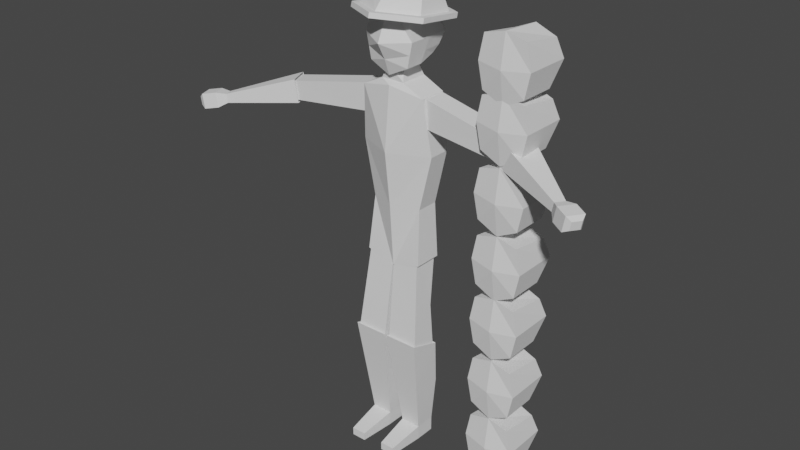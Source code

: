# Source: Personagem.blend  (saved by Blender 2.91.10; exported with 4.5.12 LTS)
import bpy
from mathutils import Matrix  # noqa: F401  (used for matrix-valued properties, if any)

bpy.ops.wm.read_factory_settings(use_empty=True)
scene = bpy.context.scene
scene.name = 'Scene'

# ---- collections
col_collection = bpy.data.collections.new('Collection'); scene.collection.children.link(col_collection)

# ---- world
world_world = bpy.data.worlds.new('World'); scene.world = world_world
world_world.use_nodes = True; world_world.node_tree.nodes.clear()
_N = world_world.node_tree.nodes; _L = world_world.node_tree.links
n0 = _N.new('ShaderNodeOutputWorld'); n0.name = 'World Output'; n0.location = (300, 300)
n1 = _N.new('ShaderNodeBackground'); n1.name = 'Background'; n1.location = (10, 300)
n1.inputs[0].default_value = (0.05088, 0.05088, 0.05088, 1.0)
_L.new(n1.outputs[0], n0.inputs[0])
n0.is_active_output = True
world_world.color = (0.05088, 0.05088, 0.05088)
world_world.use_sun_shadow = False
world_world.sun_shadow_jitter_overblur = 0.0

# ---- meshes
me_cube_001 = bpy.data.meshes.new('Cube.001')
me_cube_001.from_pydata([(0.0, 1.0, 8.431), (0.0, -1.616, 8.431), (1.064, -1.0, 8.524), (0.9949, 1.0, 8.524), (0.8543, -1.0, 7.524), (0.8543, -1.0, 9.548), (0.7851, 0.5337, 7.727), (0.7851, 0.7902, 9.17), (0.0, 0.5337, 7.307), (0.0, 0.7902, 9.52), (0.0, -1.0, 7.105), (0.0, -1.0, 9.758), (0.5, -0.8012, 6.862), (0.4, -0.6331, 7.365), (0.5, 0.4014, 6.862), (0.4, 0.1669, 7.365), (0.0, 0.4014, 6.887), (0.0, 0.1669, 7.411), (0.0, -0.8012, 6.862), (0.0, -0.8506, 7.365), (1.391, -0.8012, 6.429), (1.391, 0.4014, 6.429), (0.0, -1.011, 6.726), (0.0, 0.584, 6.726), (1.258, -0.8012, -0.5036), (1.258, 0.4014, -0.5036), (0.0, -0.8012, -0.8299), (0.0, 0.4014, -0.8299), (0.0, -1.268, 4.118), (0.0, -0.9923, 1.807), (1.63, 0.4014, 4.118), (1.106, 0.4014, 1.807), (0.0, 1.174, 1.807), (0.0, 1.174, 4.118), (1.63, -0.5226, 4.118), (1.106, -0.5643, 1.807), (5.124, -0.8252, 4.893), (1.475, -0.6179, 5.244), (5.582, 0.08798, 4.806), (1.475, 0.3574, 5.244), (5.265, -0.8252, 5.633), (1.384, -0.6179, 6.407), (5.723, 0.08798, 5.545), (1.384, 0.3574, 6.407), (4.824, -0.8836, 4.82), (5.414, 0.2129, 4.711), (5.004, -0.8836, 5.761), (5.594, 0.2129, 5.651), (7.793, -1.988, 4.423), (7.997, -1.581, 4.384), (7.864, -1.988, 4.791), (8.068, -1.581, 4.752), (0.1121, -1.214, -4.046), (0.02689, -0.8088, -0.8417), (0.1121, -0.04171, -4.451), (0.02689, 0.444, -0.6601), (1.45, -1.214, -4.046), (1.135, -0.7192, -0.002405), (1.45, -0.04171, -4.451), (1.125, 0.4167, 0.1792), (0.2407, -1.231, -4.2), (0.2407, -0.2009, -4.527), (1.321, -1.231, -4.2), (1.321, -0.2009, -4.527), (0.05742, -1.321, -3.878), (0.05742, 0.05849, -4.316), (1.505, -1.321, -3.878), (1.505, 0.05849, -4.316), (0.3453, -0.6357, -8.305), (0.3453, 0.2359, -8.305), (1.217, -0.6357, -8.305), (1.217, 0.2359, -8.305), (0.3453, -0.6357, -8.921), (0.3453, 0.2359, -8.921), (1.217, -0.6357, -8.921), (1.217, 0.2359, -8.921), (0.4679, -2.174, -8.585), (1.094, -2.174, -8.585), (0.4679, -2.174, -8.921), (1.094, -2.174, -8.921), (8.383, -1.624, 4.185), (8.044, -2.299, 4.249), (8.499, -1.624, 4.796), (8.161, -2.299, 4.86), (8.894, -1.889, 4.087), (8.555, -2.564, 4.152), (9.01, -1.889, 4.698), (8.672, -2.564, 4.763), (8.988, -2.113, 4.209), (8.8, -2.489, 4.245), (9.053, -2.113, 4.55), (8.865, -2.489, 4.586), (0.89, 0.7669, 8.024), (0.9592, -1.0, 8.024), (0.0, -1.249, 7.768), (0.0, 0.7669, 7.768), (0.8543, -0.2331, 7.524), (0.8543, -0.1049, 9.42), (1.064, 0.0, 8.524), (0.0, -0.1049, 9.699), (0.0, -0.2331, 7.105), (0.9592, -0.1166, 8.024), (0.0, 1.735, 9.036), (0.0, -2.116, 9.477), (1.672, -1.153, 9.367), (1.672, 0.7721, 9.146), (1.401, -0.94, 9.545), (0.0, -1.758, 9.639), (1.401, 0.6658, 9.361), (0.0, 1.484, 9.267), (1.672, -1.1, 9.564), (0.0, -2.062, 9.674), (1.672, 0.8256, 9.343), (0.0, 1.788, 9.232), (0.0, 1.106, 10.04), (0.0, -1.139, 10.3), (1.166, -0.5725, 10.23), (1.166, 0.5394, 10.11), (0.0, 0.5399, 10.31), (0.0, -0.5059, 10.43), (0.8201, -0.242, 10.4), (0.8201, 0.276, 10.34), (0.07015, -1.015, -2.469), (0.07015, -0.01728, -2.585), (1.316, -0.06687, -2.538), (1.32, -1.009, -2.375), (0.2014, 0.3126, -6.311), (0.2014, -0.9783, -6.092), (1.361, -0.9783, -6.092), (1.361, 0.3126, -6.311)], [], [(0, 9, 7, 3), (98, 97, 5, 2), (95, 0, 3, 92), (100, 96, 4, 10), (101, 98, 2, 93), (97, 99, 11, 5), (2, 5, 11, 1), (93, 2, 1, 94), (16, 17, 15, 14), (14, 15, 13, 12), (16, 14, 21, 23), (15, 17, 19, 13), (12, 13, 19, 18), (32, 31, 25, 27), (14, 12, 20, 21), (12, 18, 22, 20), (27, 25, 24, 26), (31, 35, 24, 25), (35, 29, 26, 24), (20, 22, 28, 34), (34, 28, 29, 35), (21, 20, 34, 30), (30, 34, 35, 31), (23, 21, 30, 33), (33, 30, 31, 32), (36, 37, 39, 38), (38, 39, 43, 42), (42, 43, 41, 40), (40, 41, 37, 36), (36, 38, 45, 44), (43, 39, 37, 41), (47, 46, 50, 51), (42, 40, 46, 47), (40, 36, 44, 46), (38, 42, 47, 45), (50, 48, 81, 83), (44, 45, 49, 48), (46, 44, 48, 50), (45, 47, 51, 49), (122, 53, 55, 123), (123, 55, 59, 124), (124, 59, 57, 125), (125, 57, 53, 122), (58, 56, 62, 63), (59, 55, 53, 57), (63, 62, 66, 67), (56, 52, 60, 62), (54, 58, 63, 61), (52, 54, 61, 60), (127, 126, 69, 68), (60, 61, 65, 64), (62, 60, 64, 66), (61, 63, 67, 65), (70, 68, 76, 77), (128, 127, 68, 70), (126, 129, 71, 69), (129, 128, 70, 71), (73, 75, 74, 72), (69, 71, 75, 73), (71, 70, 74, 75), (68, 69, 73, 72), (77, 76, 78, 79), (68, 72, 78, 76), (74, 70, 77, 79), (72, 74, 79, 78), (83, 81, 85, 87), (49, 51, 82, 80), (51, 50, 83, 82), (48, 49, 80, 81), (84, 86, 90, 88), (80, 82, 86, 84), (82, 83, 87, 86), (81, 80, 84, 85), (88, 90, 91, 89), (86, 87, 91, 90), (85, 84, 88, 89), (87, 85, 89, 91), (4, 93, 94, 10), (96, 101, 93, 4), (8, 95, 92, 6), (6, 92, 101, 96), (7, 9, 99, 97), (92, 3, 98, 101), (8, 6, 96, 100), (3, 7, 97, 98), (104, 103, 102, 105), (106, 108, 117, 116), (105, 102, 113, 112), (103, 104, 110, 111), (104, 105, 112, 110), (106, 107, 111, 110), (108, 106, 110, 112), (109, 108, 112, 113), (116, 117, 121, 120), (108, 109, 114, 117), (107, 106, 116, 115), (120, 121, 118, 119), (117, 114, 118, 121), (115, 116, 120, 119), (56, 125, 122, 52), (58, 124, 125, 56), (54, 123, 124, 58), (52, 122, 123, 54), (67, 66, 128, 129), (65, 67, 129, 126), (66, 64, 127, 128), (64, 65, 126, 127)])
_uv = me_cube_001.uv_layers.new(name='UVMap')
_uv.uv.foreach_set('vector', [0.8615, 0.8754, 0.8615, 0.9531, 0.8054, 0.9296, 0.7914, 0.8839, 0.7363, 0.4229, 0.7438, 0.3593, 0.8076, 0.3502, 0.8076, 0.423, 0.8578, 0.8282, 0.8615, 0.8754, 0.7914, 0.8839, 0.7955, 0.8482, 0.9944, 0.05469, 0.9328, 0.05496, 0.9328, 0.0002618, 0.9944, 0.0, 0.7445, 0.4587, 0.7363, 0.4229, 0.8076, 0.423, 0.8075, 0.4588, 0.6972, 0.8908, 0.7603, 0.8921, 0.7603, 0.9561, 0.6979, 0.9551, 0.5791, 0.8581, 0.5938, 0.7853, 0.6539, 0.7708, 0.6463, 0.867, 0.5865, 0.8938, 0.5791, 0.8581, 0.6463, 0.867, 0.6508, 0.9132, 0.1214, 0.5501, 0.1202, 0.5876, 0.0919, 0.5852, 0.08606, 0.5494, 0.8076, 0.3502, 0.8434, 0.3669, 0.8434, 0.424, 0.8076, 0.436, 0.1214, 0.5501, 0.08606, 0.5494, 0.0222, 0.5206, 0.1229, 0.5385, 0.08866, 0.69, 0.1174, 0.6898, 0.1174, 0.7619, 0.08901, 0.7469, 0.1989, 0.03628, 0.208, 0.0, 0.2334, 0.0008087, 0.234, 0.03653, 0.1176, 0.1875, 0.03168, 0.1905, 0.01568, 0.02607, 0.1037, 0.0, 1.0, 0.2194, 1.0, 0.3049, 0.9328, 0.3033, 0.9328, 0.2178, 0.1989, 0.03628, 0.234, 0.03653, 0.2314, 0.04681, 0.1363, 0.06669, 0.1229, 0.9775, 0.1229, 0.8873, 0.2087, 0.8875, 0.2087, 0.9777, 0.5791, 0.3299, 0.648, 0.3299, 0.665, 0.4945, 0.5792, 0.4945, 0.1592, 0.3955, 0.2316, 0.3973, 0.234, 0.5847, 0.1456, 0.5608, 0.1363, 0.06669, 0.2314, 0.04681, 0.2282, 0.2334, 0.1229, 0.2305, 0.1229, 0.2305, 0.2282, 0.2334, 0.2316, 0.3973, 0.1592, 0.3955, 0.5792, 1.431e-06, 0.665, 0.0, 0.6452, 0.1645, 0.5793, 0.1645, 0.5793, 0.1645, 0.6452, 0.1645, 0.648, 0.3299, 0.5791, 0.3299, 0.1229, 0.5385, 0.0222, 0.5206, 0.0, 0.3564, 0.1229, 0.3522, 0.1229, 0.3522, 0.0, 0.3564, 0.03168, 0.1905, 0.1176, 0.1875, 0.5111, 0.942, 0.5088, 0.6818, 0.5782, 0.6772, 0.5782, 0.97, 0.8791, 0.3156, 0.8527, 0.02251, 0.9328, 0.0, 0.9328, 0.3151, 0.5781, 0.3617, 0.5781, 0.6772, 0.5088, 0.6733, 0.5112, 0.3911, 0.401, 0.6369, 0.401, 0.9174, 0.321, 0.8952, 0.3473, 0.6365, 0.6539, 0.8469, 0.656, 0.7739, 0.6701, 0.7708, 0.6701, 0.8598, 0.234, 0.9995, 0.234, 0.9164, 0.3035, 0.9163, 0.3035, 0.9995, 0.212, 0.8873, 0.1229, 0.8873, 0.1581, 0.6655, 0.1907, 0.6664, 0.4771, 0.8784, 0.4749, 0.8057, 0.4893, 0.7934, 0.4893, 0.882, 0.6701, 0.8334, 0.6701, 0.7797, 0.6894, 0.7708, 0.6894, 0.839, 0.8729, 0.855, 0.8729, 0.8013, 0.8847, 0.7955, 0.8847, 0.8638, 0.9235, 0.5726, 0.8967, 0.5726, 0.8878, 0.5491, 0.9321, 0.5491, 0.08866, 0.891, 0.0, 0.891, 0.02607, 0.6685, 0.05847, 0.6676, 0.9534, 0.7965, 0.885, 0.7965, 0.8967, 0.5726, 0.9235, 0.5726, 0.4749, 0.9607, 0.4066, 0.9607, 0.4334, 0.7593, 0.4601, 0.7593, 0.2342, 0.7777, 0.234, 0.6607, 0.321, 0.6365, 0.3058, 0.7769, 0.703, 0.6864, 0.7045, 0.549, 0.7862, 0.4945, 0.7914, 0.689, 0.8375, 0.1421, 0.8527, 0.3381, 0.7734, 0.3172, 0.7695, 0.147, 0.885, 0.6249, 0.885, 0.7955, 0.8028, 0.7426, 0.797, 0.6261, 0.8527, 0.006677, 0.7667, 0.02714, 0.7666, 0.01594, 0.842, 0.0, 0.0008496, 0.8995, 0.07006, 0.891, 0.07006, 0.9792, 0.0, 0.9794, 0.4749, 0.7804, 0.4749, 0.7033, 0.4943, 0.6902, 0.4943, 0.7934, 0.885, 0.5047, 0.7914, 0.5132, 0.7996, 0.5014, 0.8752, 0.4945, 0.8615, 0.8909, 0.8615, 0.7955, 0.8729, 0.8048, 0.8729, 0.8819, 0.2344, 0.8911, 0.321, 0.9091, 0.3103, 0.9163, 0.2345, 0.9025, 0.3141, 0.1574, 0.4066, 0.1703, 0.4053, 0.3129, 0.3432, 0.3147, 0.212, 0.675, 0.212, 0.5979, 0.2317, 0.5847, 0.2317, 0.6879, 0.08866, 0.676, 0.08866, 0.5997, 0.1117, 0.5876, 0.1117, 0.6898, 0.08866, 0.849, 0.08866, 0.7726, 0.106, 0.7619, 0.106, 0.8642, 0.9328, 0.1098, 0.9944, 0.1098, 0.9819, 0.2178, 0.9376, 0.2178, 0.7512, 0.1568, 0.6697, 0.1568, 0.6745, 0.0, 0.7357, 0.0, 0.5011, 0.5478, 0.4193, 0.5478, 0.4286, 0.4056, 0.4901, 0.4056, 0.5791, 0.1915, 0.4866, 0.2045, 0.5157, 0.04721, 0.5778, 0.04902, 0.9472, 0.9684, 0.885, 0.9684, 0.885, 0.9063, 0.9472, 0.9063, 0.4901, 0.4056, 0.4286, 0.4056, 0.4286, 0.3617, 0.4901, 0.3617, 0.5778, 0.04902, 0.5157, 0.04721, 0.517, 0.003338, 0.5791, 0.005149, 0.3432, 0.3147, 0.4053, 0.3129, 0.4066, 0.3567, 0.3445, 0.3586, 0.8316, 0.436, 0.8316, 0.48, 0.8076, 0.4802, 0.8076, 0.4362, 0.3432, 0.3147, 0.3445, 0.3586, 0.2347, 0.3622, 0.234, 0.3383, 0.517, 0.003338, 0.5157, 0.04721, 0.4066, 0.02393, 0.4073, 0.0, 0.9472, 0.9063, 0.885, 0.9063, 0.8938, 0.7965, 0.9385, 0.7965, 0.9321, 0.5491, 0.8878, 0.5491, 0.8877, 0.5092, 0.9321, 0.5092, 0.4601, 0.7593, 0.4334, 0.7593, 0.4246, 0.7295, 0.4689, 0.7295, 0.1907, 0.6664, 0.1581, 0.6655, 0.148, 0.6367, 0.202, 0.6383, 0.05847, 0.6676, 0.02607, 0.6685, 0.01603, 0.6431, 0.06981, 0.6415, 0.3532, 0.6188, 0.3532, 0.5751, 0.3692, 0.5856, 0.3692, 0.61, 0.4689, 0.7295, 0.4246, 0.7295, 0.4242, 0.6902, 0.4685, 0.6902, 0.202, 0.6383, 0.148, 0.6367, 0.1493, 0.5952, 0.2033, 0.5968, 0.06981, 0.6415, 0.01603, 0.6431, 0.0156, 0.6021, 0.06939, 0.6005, 0.3692, 0.61, 0.3692, 0.5856, 0.396, 0.5832, 0.396, 0.6076, 0.2033, 0.5968, 0.1493, 0.5952, 0.1621, 0.5847, 0.1921, 0.5856, 0.06939, 0.6005, 0.0156, 0.6021, 0.02635, 0.5885, 0.05631, 0.5876, 0.9321, 0.5092, 0.8877, 0.5092, 0.8976, 0.4945, 0.9223, 0.4945, 0.5938, 0.9295, 0.5865, 0.8938, 0.6508, 0.9132, 0.6539, 0.9598, 0.7528, 0.4945, 0.7445, 0.4587, 0.8075, 0.4588, 0.8075, 0.4945, 0.8545, 0.7955, 0.8578, 0.8282, 0.7955, 0.8482, 0.7999, 0.8269, 0.6981, 0.4801, 0.6815, 0.4587, 0.7445, 0.4587, 0.7528, 0.4945, 0.7002, 0.8258, 0.7591, 0.8275, 0.7603, 0.8921, 0.6972, 0.8908, 0.6815, 0.4587, 0.665, 0.4229, 0.7363, 0.4229, 0.7445, 0.4587, 0.9941, 0.1095, 0.9374, 0.1098, 0.9328, 0.05496, 0.9944, 0.05469, 0.665, 0.4229, 0.6799, 0.3771, 0.7438, 0.3593, 0.7363, 0.4229, 0.3532, 0.5682, 0.234, 0.6365, 0.234, 0.3622, 0.3532, 0.4311, 0.3532, 0.4775, 0.3532, 0.3622, 0.4046, 0.377, 0.4046, 0.4569, 0.4943, 0.8182, 0.4943, 0.6902, 0.5083, 0.6905, 0.5083, 0.8186, 0.106, 0.8676, 0.106, 0.7619, 0.1201, 0.7632, 0.1201, 0.8688, 0.2263, 0.6879, 0.2263, 0.8261, 0.212, 0.8283, 0.212, 0.6901, 0.6781, 0.5756, 0.5791, 0.5164, 0.5791, 0.4945, 0.6972, 0.5643, 0.6781, 0.6908, 0.6781, 0.5756, 0.6972, 0.5643, 0.6972, 0.7024, 0.5791, 0.7489, 0.6781, 0.6908, 0.6972, 0.7024, 0.5791, 0.7708, 0.8527, 0.4356, 0.8527, 0.3558, 0.8791, 0.3759, 0.8791, 0.4131, 0.992, 0.3156, 0.992, 0.4231, 0.9371, 0.4157, 0.938, 0.3275, 0.354, 0.5659, 0.3532, 0.4775, 0.4024, 0.5001, 0.4024, 0.5751, 0.8791, 0.4131, 0.8791, 0.3759, 0.9371, 0.3573, 0.9371, 0.4323, 0.8527, 0.3558, 0.9351, 0.3156, 0.9371, 0.3573, 0.8791, 0.3759, 0.9351, 0.4767, 0.8527, 0.4356, 0.8791, 0.4131, 0.9371, 0.4323, 0.885, 0.5047, 0.885, 0.6249, 0.797, 0.6261, 0.7914, 0.5132, 0.8527, 0.006677, 0.8375, 0.1421, 0.7695, 0.147, 0.7667, 0.02714, 0.6972, 0.8193, 0.703, 0.6864, 0.7914, 0.689, 0.7914, 0.8258, 0.2344, 0.8911, 0.2342, 0.7777, 0.3058, 0.7769, 0.321, 0.9091, 0.5568, 0.3333, 0.4575, 0.3617, 0.4866, 0.2045, 0.5791, 0.1915, 0.5088, 0.6902, 0.4066, 0.6902, 0.4193, 0.5478, 0.5011, 0.5478, 0.7666, 0.3135, 0.665, 0.3135, 0.6697, 0.1568, 0.7512, 0.1568, 0.2851, 0.0, 0.3844, 0.02831, 0.4066, 0.1703, 0.3141, 0.1574])
me_cube_001.use_remesh_fix_poles = True
me_cube_001.use_remesh_preserve_attributes = False
me_cube_001.use_mirror_vertex_groups = False
me_cube_001.update()
me_cube_002 = bpy.data.meshes.new('Cube.002')
me_cube_002.from_pydata([(0.0, 1.0, 6.229), (0.0, -1.21, 6.229), (1.064, -1.0, 6.322), (1.064, 1.0, 6.322), (0.8543, -1.0, 5.322), (0.8543, -1.0, 7.346), (0.8543, 0.5337, 5.322), (0.8543, 0.7902, 7.089), (0.0, 0.5337, 4.903), (0.0, 0.7902, 7.439), (0.0, -1.0, 4.903), (0.0, -1.0, 7.555), (0.0, 1.0, 3.502), (0.0, -1.21, 3.502), (1.064, -1.0, 3.595), (1.064, 1.0, 3.595), (0.8543, -1.0, 2.595), (0.8543, -1.0, 4.618), (0.8543, 0.5337, 2.595), (0.8543, 0.7902, 4.362), (0.0, 0.5337, 2.176), (0.0, 0.7902, 4.712), (0.0, -1.0, 2.176), (0.0, -1.0, 4.828), (0.0, 1.0, 0.8242), (0.0, -1.21, 0.8242), (1.064, -1.0, 0.9174), (1.064, 1.0, 0.9174), (0.8543, -1.0, -0.08259), (0.8543, -1.0, 1.941), (0.8543, 0.5337, -0.08259), (0.8543, 0.7902, 1.684), (0.0, 0.5337, -0.5022), (0.0, 0.7902, 2.034), (0.0, -1.0, -0.5022), (0.0, -1.0, 2.151), (0.0, 1.0, -1.771), (0.0, -1.21, -1.771), (1.064, -1.0, -1.678), (1.064, 1.0, -1.678), (0.8543, -1.0, -2.678), (0.8543, -1.0, -0.6544), (0.8543, 0.5337, -2.678), (0.8543, 0.7902, -0.9109), (0.0, 0.5337, -3.097), (0.0, 0.7902, -0.5612), (0.0, -1.0, -3.097), (0.0, -1.0, -0.4446), (0.0, 1.0, -4.498), (0.0, -1.21, -4.498), (1.064, -1.0, -4.405), (1.064, 1.0, -4.405), (0.8543, -1.0, -5.405), (0.8543, -1.0, -3.382), (0.8543, 0.5337, -5.405), (0.8543, 0.7902, -3.638), (0.0, 0.5337, -5.824), (0.0, 0.7902, -3.288), (0.0, -1.0, -5.824), (0.0, -1.0, -3.172), (0.0, 1.0, -7.176), (0.0, -1.21, -7.176), (1.064, -1.0, -7.083), (1.064, 1.0, -7.083), (0.8543, -1.0, -8.083), (0.8543, -1.0, -6.059), (0.8543, 0.5337, -8.083), (0.8543, 0.7902, -6.316), (0.0, 0.5337, -8.502), (0.0, 0.7902, -5.966), (0.0, -1.0, -8.502), (0.0, -1.0, -5.849), (0.0, 1.0, 8.431), (0.0, -1.21, 8.431), (1.064, -1.0, 8.524), (1.064, 1.0, 8.524), (0.8543, -1.0, 7.524), (0.8543, -1.0, 9.548), (0.8543, 0.5337, 7.524), (0.8543, 0.7902, 9.291), (0.0, 0.5337, 7.105), (0.0, 0.7902, 9.641), (0.0, -1.0, 7.105), (0.0, -1.0, 9.758)], [], [(0, 9, 7, 3), (3, 7, 5, 2), (8, 0, 3, 6), (8, 6, 4, 10), (6, 3, 2, 4), (7, 9, 11, 5), (2, 5, 11, 1), (4, 2, 1, 10), (12, 21, 19, 15), (15, 19, 17, 14), (20, 12, 15, 18), (20, 18, 16, 22), (18, 15, 14, 16), (19, 21, 23, 17), (14, 17, 23, 13), (16, 14, 13, 22), (24, 33, 31, 27), (27, 31, 29, 26), (32, 24, 27, 30), (32, 30, 28, 34), (30, 27, 26, 28), (31, 33, 35, 29), (26, 29, 35, 25), (28, 26, 25, 34), (36, 45, 43, 39), (39, 43, 41, 38), (44, 36, 39, 42), (44, 42, 40, 46), (42, 39, 38, 40), (43, 45, 47, 41), (38, 41, 47, 37), (40, 38, 37, 46), (48, 57, 55, 51), (51, 55, 53, 50), (56, 48, 51, 54), (56, 54, 52, 58), (54, 51, 50, 52), (55, 57, 59, 53), (50, 53, 59, 49), (52, 50, 49, 58), (60, 69, 67, 63), (63, 67, 65, 62), (68, 60, 63, 66), (68, 66, 64, 70), (66, 63, 62, 64), (67, 69, 71, 65), (62, 65, 71, 61), (64, 62, 61, 70), (72, 81, 79, 75), (75, 79, 77, 74), (80, 72, 75, 78), (80, 78, 76, 82), (78, 75, 74, 76), (79, 81, 83, 77), (74, 77, 83, 73), (76, 74, 73, 82)])
_uv = me_cube_002.uv_layers.new(name='UVMap')
_uv.uv.foreach_set('vector', [0.5, 0.375, 0.625, 0.375, 0.625, 0.5, 0.5, 0.5, 0.5, 0.5, 0.625, 0.5, 0.625, 0.75, 0.5, 0.75, 0.375, 0.375, 0.5, 0.375, 0.5, 0.5, 0.375, 0.5, 0.25, 0.5, 0.375, 0.5, 0.375, 0.75, 0.25, 0.75, 0.375, 0.5, 0.5, 0.5, 0.5, 0.75, 0.375, 0.75, 0.625, 0.5, 0.75, 0.5, 0.75, 0.75, 0.625, 0.75, 0.5, 0.75, 0.625, 0.75, 0.625, 0.875, 0.5, 0.875, 0.375, 0.75, 0.5, 0.75, 0.5, 0.875, 0.375, 0.875, 0.5, 0.375, 0.625, 0.375, 0.625, 0.5, 0.5, 0.5, 0.5, 0.5, 0.625, 0.5, 0.625, 0.75, 0.5, 0.75, 0.375, 0.375, 0.5, 0.375, 0.5, 0.5, 0.375, 0.5, 0.25, 0.5, 0.375, 0.5, 0.375, 0.75, 0.25, 0.75, 0.375, 0.5, 0.5, 0.5, 0.5, 0.75, 0.375, 0.75, 0.625, 0.5, 0.75, 0.5, 0.75, 0.75, 0.625, 0.75, 0.5, 0.75, 0.625, 0.75, 0.625, 0.875, 0.5, 0.875, 0.375, 0.75, 0.5, 0.75, 0.5, 0.875, 0.375, 0.875, 0.5, 0.375, 0.625, 0.375, 0.625, 0.5, 0.5, 0.5, 0.5, 0.5, 0.625, 0.5, 0.625, 0.75, 0.5, 0.75, 0.375, 0.375, 0.5, 0.375, 0.5, 0.5, 0.375, 0.5, 0.25, 0.5, 0.375, 0.5, 0.375, 0.75, 0.25, 0.75, 0.375, 0.5, 0.5, 0.5, 0.5, 0.75, 0.375, 0.75, 0.625, 0.5, 0.75, 0.5, 0.75, 0.75, 0.625, 0.75, 0.5, 0.75, 0.625, 0.75, 0.625, 0.875, 0.5, 0.875, 0.375, 0.75, 0.5, 0.75, 0.5, 0.875, 0.375, 0.875, 0.5, 0.375, 0.625, 0.375, 0.625, 0.5, 0.5, 0.5, 0.5, 0.5, 0.625, 0.5, 0.625, 0.75, 0.5, 0.75, 0.375, 0.375, 0.5, 0.375, 0.5, 0.5, 0.375, 0.5, 0.25, 0.5, 0.375, 0.5, 0.375, 0.75, 0.25, 0.75, 0.375, 0.5, 0.5, 0.5, 0.5, 0.75, 0.375, 0.75, 0.625, 0.5, 0.75, 0.5, 0.75, 0.75, 0.625, 0.75, 0.5, 0.75, 0.625, 0.75, 0.625, 0.875, 0.5, 0.875, 0.375, 0.75, 0.5, 0.75, 0.5, 0.875, 0.375, 0.875, 0.5, 0.375, 0.625, 0.375, 0.625, 0.5, 0.5, 0.5, 0.5, 0.5, 0.625, 0.5, 0.625, 0.75, 0.5, 0.75, 0.375, 0.375, 0.5, 0.375, 0.5, 0.5, 0.375, 0.5, 0.25, 0.5, 0.375, 0.5, 0.375, 0.75, 0.25, 0.75, 0.375, 0.5, 0.5, 0.5, 0.5, 0.75, 0.375, 0.75, 0.625, 0.5, 0.75, 0.5, 0.75, 0.75, 0.625, 0.75, 0.5, 0.75, 0.625, 0.75, 0.625, 0.875, 0.5, 0.875, 0.375, 0.75, 0.5, 0.75, 0.5, 0.875, 0.375, 0.875, 0.5, 0.375, 0.625, 0.375, 0.625, 0.5, 0.5, 0.5, 0.5, 0.5, 0.625, 0.5, 0.625, 0.75, 0.5, 0.75, 0.375, 0.375, 0.5, 0.375, 0.5, 0.5, 0.375, 0.5, 0.25, 0.5, 0.375, 0.5, 0.375, 0.75, 0.25, 0.75, 0.375, 0.5, 0.5, 0.5, 0.5, 0.75, 0.375, 0.75, 0.625, 0.5, 0.75, 0.5, 0.75, 0.75, 0.625, 0.75, 0.5, 0.75, 0.625, 0.75, 0.625, 0.875, 0.5, 0.875, 0.375, 0.75, 0.5, 0.75, 0.5, 0.875, 0.375, 0.875, 0.5, 0.375, 0.625, 0.375, 0.625, 0.5, 0.5, 0.5, 0.5, 0.5, 0.625, 0.5, 0.625, 0.75, 0.5, 0.75, 0.375, 0.375, 0.5, 0.375, 0.5, 0.5, 0.375, 0.5, 0.25, 0.5, 0.375, 0.5, 0.375, 0.75, 0.25, 0.75, 0.375, 0.5, 0.5, 0.5, 0.5, 0.75, 0.375, 0.75, 0.625, 0.5, 0.75, 0.5, 0.75, 0.75, 0.625, 0.75, 0.5, 0.75, 0.625, 0.75, 0.625, 0.875, 0.5, 0.875, 0.375, 0.75, 0.5, 0.75, 0.5, 0.875, 0.375, 0.875])
me_cube_002.use_remesh_fix_poles = True
me_cube_002.use_remesh_preserve_attributes = False
me_cube_002.use_mirror_vertex_groups = False
me_cube_002.update()

# ---- objects
ob_cube = bpy.data.objects.new('Cube', me_cube_001)
ob_cube_001 = bpy.data.objects.new('Cube.001', me_cube_002)

# ---- transforms, parenting, visibility, modifiers, constraints
ob_cube.location = (0.0, 0.0, 0.0)
ob_cube.lineart.crease_threshold = 0.0
_m = ob_cube.modifiers.new('Mirror', 'MIRROR')
_m.use_clip = True
ob_cube_001.location = (5.0, 0.0, 0.0)
ob_cube_001.lineart.crease_threshold = 0.0
_m = ob_cube_001.modifiers.new('Mirror', 'MIRROR')

# ---- collection membership
col_collection.objects.link(ob_cube)
col_collection.objects.link(ob_cube_001)

# ---- scene / render settings (as saved in the file)
scene.frame_start = 1; scene.frame_end = 250; scene.frame_set(12)
scene.render.engine = 'BLENDER_EEVEE_NEXT'
scene.cycles.use_denoising = False
scene.cycles.samples = 128
scene.cycles.sampling_pattern = 'TABULATED_SOBOL'
scene.cycles.use_adaptive_sampling = False
scene.cycles.use_light_tree = False
scene.view_settings.view_transform = 'Filmic'
bpy.context.view_layer.update()

# ---- added for rendering (the .blend has no active camera and no usable light): camera, sun
cam_auto = bpy.data.cameras.new('AutoCamera')
cam_auto.lens = 50.0
cam_auto.sensor_width = 36.0
cam_auto.clip_end = 1000.0
ob_auto_camera = bpy.data.objects.new('AutoCamera', cam_auto)
scene.collection.objects.link(ob_auto_camera)
ob_auto_camera.location = (24.8468, -30.2043, 20.6314)
ob_auto_camera.rotation_euler = (1.09748, -7.21219e-08, 0.694738)
scene.camera = ob_auto_camera
light_auto_sun = bpy.data.lights.new('AutoSun', 'SUN')
light_auto_sun.energy = 3.0
light_auto_sun.angle = 0.0523599
ob_auto_sun = bpy.data.objects.new('AutoSun', light_auto_sun)
scene.collection.objects.link(ob_auto_sun)
ob_auto_sun.rotation_euler = (0.872665, 0.174533, 0.523599)
bpy.context.view_layer.update()
